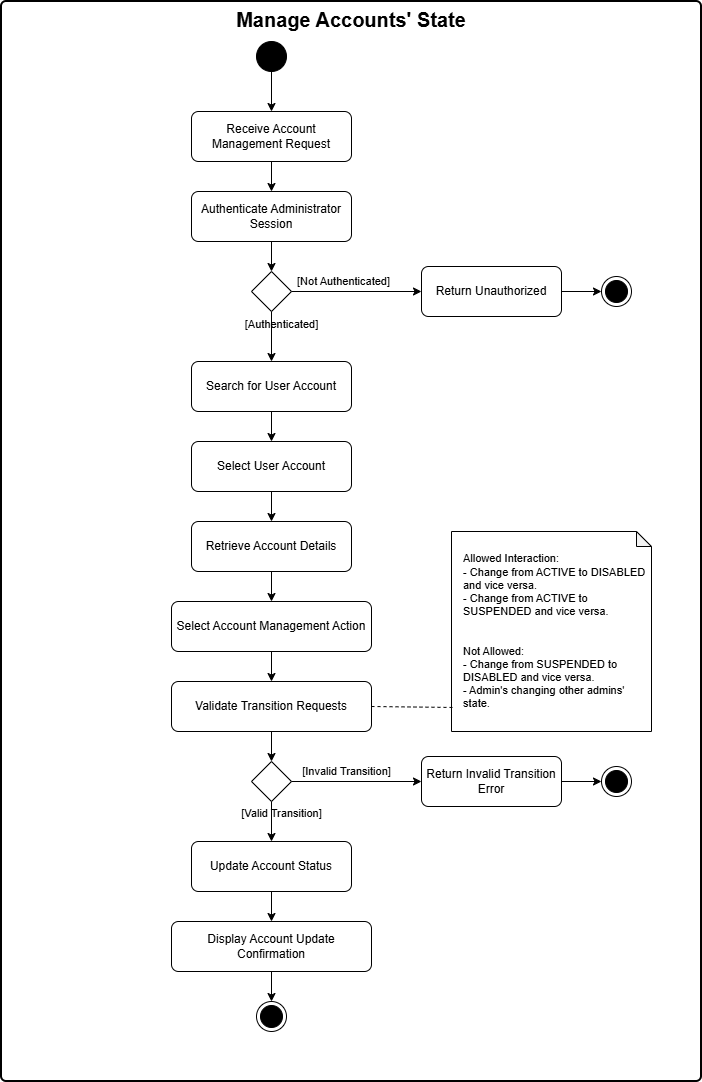

The diagram above was exported from draw.io. Its source (the exported page's mxGraphModel, read from the mxfile embedded in the PNG):
<mxGraphModel dx="1426" dy="811" grid="1" gridSize="10" guides="1" tooltips="1" connect="1" arrows="1" fold="1" page="1" pageScale="1" pageWidth="850" pageHeight="1100" math="0" shadow="0">
  <root>
    <mxCell id="0" />
    <mxCell id="1" parent="0" />
    <mxCell id="container" parent="1" style="rounded=1;whiteSpace=wrap;html=1;absoluteArcSize=1;arcSize=10;strokeWidth=2;verticalAlign=top;fontSize=20;fontStyle=1;fillColor=#ffffff;" value="Manage Accounts' State" vertex="1">
      <mxGeometry height="1080" width="700" x="80" y="50" as="geometry" />
    </mxCell>
    <mxCell id="start" parent="1" style="ellipse;whiteSpace=wrap;html=1;aspect=fixed;fillColor=#000000;strokeColor=#000000;" value="" vertex="1">
      <mxGeometry height="30" width="30" x="335" y="90" as="geometry" />
    </mxCell>
    <mxCell id="act1" parent="1" style="rounded=1;whiteSpace=wrap;html=1;absoluteArcSize=1;arcSize=14;strokeWidth=1;fontSize=12;" value="Receive Account Management Request" vertex="1">
      <mxGeometry height="50" width="160" x="270" y="160" as="geometry" />
    </mxCell>
    <mxCell id="edge1" edge="1" parent="1" source="start" style="edgeStyle=orthogonalEdgeStyle;rounded=0;orthogonalLoop=1;jettySize=auto;html=1;entryX=0.5;entryY=0;entryDx=0;entryDy=0;" target="act1">
      <mxGeometry relative="1" as="geometry" />
    </mxCell>
    <mxCell id="act2" parent="1" style="rounded=1;whiteSpace=wrap;html=1;absoluteArcSize=1;arcSize=14;strokeWidth=1;fontSize=12;" value="Authenticate Administrator Session" vertex="1">
      <mxGeometry height="50" width="160" x="270" y="240" as="geometry" />
    </mxCell>
    <mxCell id="edge2" edge="1" parent="1" source="act1" style="edgeStyle=orthogonalEdgeStyle;rounded=0;orthogonalLoop=1;jettySize=auto;html=1;" target="act2">
      <mxGeometry relative="1" as="geometry" />
    </mxCell>
    <mxCell id="dec1" parent="1" style="rhombus;whiteSpace=wrap;html=1;strokeWidth=1;" value="" vertex="1">
      <mxGeometry height="40" width="40" x="330" y="320" as="geometry" />
    </mxCell>
    <mxCell id="edge3" edge="1" parent="1" source="act2" style="edgeStyle=orthogonalEdgeStyle;rounded=0;orthogonalLoop=1;jettySize=auto;html=1;" target="dec1">
      <mxGeometry relative="1" as="geometry" />
    </mxCell>
    <mxCell id="act_auth_fail" parent="1" style="rounded=1;whiteSpace=wrap;html=1;absoluteArcSize=1;arcSize=14;strokeWidth=1;fontSize=12;" value="Return Unauthorized" vertex="1">
      <mxGeometry height="50" width="140" x="500" y="315" as="geometry" />
    </mxCell>
    <mxCell id="end_auth_fail" parent="1" style="ellipse;html=1;shape=endState;fillColor=#000000;strokeColor=#000000;" value="" vertex="1">
      <mxGeometry height="30" width="30" x="680" y="325" as="geometry" />
    </mxCell>
    <mxCell id="edge4" edge="1" parent="1" source="dec1" style="edgeStyle=orthogonalEdgeStyle;rounded=0;orthogonalLoop=1;jettySize=auto;html=1;entryX=0;entryY=0.5;entryDx=0;entryDy=0;labelBackgroundColor=none;" target="act_auth_fail" value="[Not Authenticated]">
      <mxGeometry relative="1" x="-0.2" y="10" as="geometry">
        <mxPoint as="offset" />
      </mxGeometry>
    </mxCell>
    <mxCell id="edge5" edge="1" parent="1" source="act_auth_fail" style="edgeStyle=orthogonalEdgeStyle;rounded=0;orthogonalLoop=1;jettySize=auto;html=1;" target="end_auth_fail">
      <mxGeometry relative="1" as="geometry" />
    </mxCell>
    <mxCell id="act3" parent="1" style="rounded=1;whiteSpace=wrap;html=1;absoluteArcSize=1;arcSize=14;strokeWidth=1;fontSize=12;" value="Search for User Account" vertex="1">
      <mxGeometry height="50" width="160" x="270" y="410" as="geometry" />
    </mxCell>
    <mxCell id="edge6" edge="1" parent="1" source="dec1" style="edgeStyle=orthogonalEdgeStyle;rounded=0;orthogonalLoop=1;jettySize=auto;html=1;entryX=0.5;entryY=0;entryDx=0;entryDy=0;labelBackgroundColor=none;" target="act3" value="[Authenticated]">
      <mxGeometry relative="1" x="-0.5" y="10" as="geometry">
        <mxPoint as="offset" />
      </mxGeometry>
    </mxCell>
    <mxCell id="act4" parent="1" style="rounded=1;whiteSpace=wrap;html=1;absoluteArcSize=1;arcSize=14;strokeWidth=1;fontSize=12;" value="Select User Account" vertex="1">
      <mxGeometry height="50" width="160" x="270" y="490" as="geometry" />
    </mxCell>
    <mxCell id="edge7" edge="1" parent="1" source="act3" style="edgeStyle=orthogonalEdgeStyle;rounded=0;orthogonalLoop=1;jettySize=auto;html=1;" target="act4">
      <mxGeometry relative="1" as="geometry" />
    </mxCell>
    <mxCell id="act5" parent="1" style="rounded=1;whiteSpace=wrap;html=1;absoluteArcSize=1;arcSize=14;strokeWidth=1;fontSize=12;" value="Retrieve Account Details" vertex="1">
      <mxGeometry height="50" width="160" x="270" y="570" as="geometry" />
    </mxCell>
    <mxCell id="edge8" edge="1" parent="1" source="act4" style="edgeStyle=orthogonalEdgeStyle;rounded=0;orthogonalLoop=1;jettySize=auto;html=1;" target="act5">
      <mxGeometry relative="1" as="geometry" />
    </mxCell>
    <mxCell id="act6" parent="1" style="rounded=1;whiteSpace=wrap;html=1;absoluteArcSize=1;arcSize=14;strokeWidth=1;fontSize=12;" value="Select Account Management Action" vertex="1">
      <mxGeometry height="50" width="200" x="250" y="650" as="geometry" />
    </mxCell>
    <mxCell id="edge9" edge="1" parent="1" source="act5" style="edgeStyle=orthogonalEdgeStyle;rounded=0;orthogonalLoop=1;jettySize=auto;html=1;" target="act6">
      <mxGeometry relative="1" as="geometry" />
    </mxCell>
    <mxCell id="act7" parent="1" style="rounded=1;whiteSpace=wrap;html=1;absoluteArcSize=1;arcSize=14;strokeWidth=1;fontSize=12;" value="Validate Transition Requests" vertex="1">
      <mxGeometry height="50" width="200" x="250" y="730" as="geometry" />
    </mxCell>
    <mxCell id="note1" parent="1" style="shape=note;whiteSpace=wrap;html=1;backgroundOutline=1;darkOpacity=0.05;size=15;align=left;spacingLeft=10;fontSize=11;" value="Allowed Interaction:&lt;div&gt;- Change from ACTIVE to DISABLED and vice versa.&lt;/div&gt;&lt;div&gt;- Change from ACTIVE to SUSPENDED and vice versa.&lt;/div&gt;&lt;div&gt;&lt;br&gt;&lt;/div&gt;&lt;div&gt;&lt;br&gt;&lt;/div&gt;&lt;div&gt;Not Allowed:&amp;nbsp;&lt;/div&gt;&lt;div&gt;- Change from SUSPENDED to DISABLED and vice versa.&lt;/div&gt;&lt;div&gt;- Admin's changing other admins' state.&lt;/div&gt;" vertex="1">
      <mxGeometry height="200" width="200" x="530" y="580" as="geometry" />
    </mxCell>
    <mxCell id="note_edge" edge="1" parent="1" source="act7" style="endArrow=none;dashed=1;html=1;entryX=0.02;entryY=0.88;entryDx=0;entryDy=0;exitX=1;exitY=0.5;exitDx=0;exitDy=0;exitPerimeter=0;entryPerimeter=0;" target="note1">
      <mxGeometry relative="1" as="geometry" />
    </mxCell>
    <mxCell id="edge10" edge="1" parent="1" source="act6" style="edgeStyle=orthogonalEdgeStyle;rounded=0;orthogonalLoop=1;jettySize=auto;html=1;" target="act7">
      <mxGeometry relative="1" as="geometry" />
    </mxCell>
    <mxCell id="dec2" parent="1" style="rhombus;whiteSpace=wrap;html=1;strokeWidth=1;" value="" vertex="1">
      <mxGeometry height="40" width="40" x="330" y="810" as="geometry" />
    </mxCell>
    <mxCell id="edge11" edge="1" parent="1" source="act7" style="edgeStyle=orthogonalEdgeStyle;rounded=0;orthogonalLoop=1;jettySize=auto;html=1;" target="dec2">
      <mxGeometry relative="1" as="geometry" />
    </mxCell>
    <mxCell id="act_val_fail" parent="1" style="rounded=1;whiteSpace=wrap;html=1;absoluteArcSize=1;arcSize=14;strokeWidth=1;fontSize=12;" value="Return Invalid Transition Error" vertex="1">
      <mxGeometry height="50" width="140" x="500" y="805" as="geometry" />
    </mxCell>
    <mxCell id="end_val_fail" parent="1" style="ellipse;html=1;shape=endState;fillColor=#000000;strokeColor=#000000;" value="" vertex="1">
      <mxGeometry height="30" width="30" x="680" y="815" as="geometry" />
    </mxCell>
    <mxCell id="edge12" edge="1" parent="1" source="dec2" style="edgeStyle=orthogonalEdgeStyle;rounded=0;orthogonalLoop=1;jettySize=auto;html=1;entryX=0;entryY=0.5;entryDx=0;entryDy=0;labelBackgroundColor=none;" target="act_val_fail" value="[Invalid Transition]">
      <mxGeometry relative="1" x="-0.15" y="10" as="geometry">
        <mxPoint as="offset" />
      </mxGeometry>
    </mxCell>
    <mxCell id="edge13" edge="1" parent="1" source="act_val_fail" style="edgeStyle=orthogonalEdgeStyle;rounded=0;orthogonalLoop=1;jettySize=auto;html=1;" target="end_val_fail">
      <mxGeometry relative="1" as="geometry" />
    </mxCell>
    <mxCell id="act8" parent="1" style="rounded=1;whiteSpace=wrap;html=1;absoluteArcSize=1;arcSize=14;strokeWidth=1;fontSize=12;" value="Update Account Status" vertex="1">
      <mxGeometry height="50" width="160" x="270" y="890" as="geometry" />
    </mxCell>
    <mxCell id="edge14" edge="1" parent="1" source="dec2" style="edgeStyle=orthogonalEdgeStyle;rounded=0;orthogonalLoop=1;jettySize=auto;html=1;entryX=0.5;entryY=0;entryDx=0;entryDy=0;labelBackgroundColor=none;" target="act8" value="[Valid Transition]">
      <mxGeometry relative="1" x="-0.4" y="10" as="geometry">
        <mxPoint as="offset" />
      </mxGeometry>
    </mxCell>
    <mxCell id="act9" parent="1" style="rounded=1;whiteSpace=wrap;html=1;absoluteArcSize=1;arcSize=14;strokeWidth=1;fontSize=12;" value="Display Account Update Confirmation" vertex="1">
      <mxGeometry height="50" width="200" x="250" y="970" as="geometry" />
    </mxCell>
    <mxCell id="edge15" edge="1" parent="1" source="act8" style="edgeStyle=orthogonalEdgeStyle;rounded=0;orthogonalLoop=1;jettySize=auto;html=1;" target="act9">
      <mxGeometry relative="1" as="geometry" />
    </mxCell>
    <mxCell id="end_final" parent="1" style="ellipse;html=1;shape=endState;fillColor=#000000;strokeColor=#000000;" value="" vertex="1">
      <mxGeometry height="30" width="30" x="335" y="1050" as="geometry" />
    </mxCell>
    <mxCell id="edge16" edge="1" parent="1" source="act9" style="edgeStyle=orthogonalEdgeStyle;rounded=0;orthogonalLoop=1;jettySize=auto;html=1;" target="end_final">
      <mxGeometry relative="1" as="geometry" />
    </mxCell>
  </root>
</mxGraphModel>